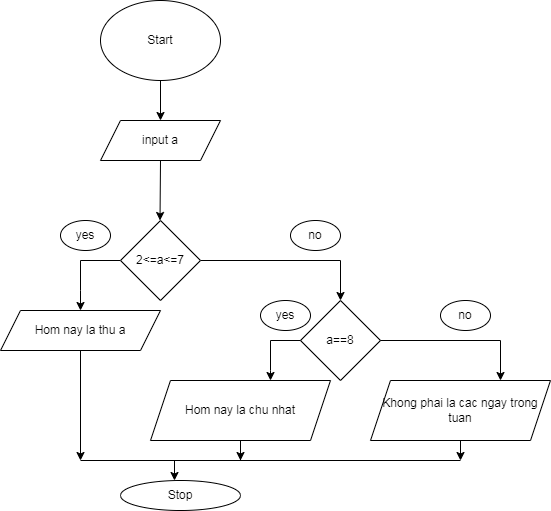

The diagram above was exported from draw.io. Its source (the exported page's mxGraphModel, read from the mxfile embedded in the PNG):
<mxGraphModel dx="1064" dy="510" grid="1" gridSize="10" guides="1" tooltips="1" connect="1" arrows="1" fold="1" page="1" pageScale="1" pageWidth="827" pageHeight="1169" math="0" shadow="0">
  <root>
    <mxCell id="0" />
    <mxCell id="1" parent="0" />
    <mxCell id="vvaep7-tLS4XhiO0VKTN-1" value="Start" style="ellipse;whiteSpace=wrap;html=1;" vertex="1" parent="1">
      <mxGeometry x="340" y="20" width="120" height="80" as="geometry" />
    </mxCell>
    <mxCell id="vvaep7-tLS4XhiO0VKTN-2" value="" style="endArrow=classic;html=1;rounded=0;exitX=0.5;exitY=1;exitDx=0;exitDy=0;startArrow=none;" edge="1" parent="1" source="vvaep7-tLS4XhiO0VKTN-14">
      <mxGeometry width="50" height="50" relative="1" as="geometry">
        <mxPoint x="390" y="290" as="sourcePoint" />
        <mxPoint x="400" y="140" as="targetPoint" />
      </mxGeometry>
    </mxCell>
    <mxCell id="vvaep7-tLS4XhiO0VKTN-3" value="" style="endArrow=classic;html=1;rounded=0;exitX=0.5;exitY=1;exitDx=0;exitDy=0;" edge="1" parent="1" source="vvaep7-tLS4XhiO0VKTN-14">
      <mxGeometry width="50" height="50" relative="1" as="geometry">
        <mxPoint x="400" y="220" as="sourcePoint" />
        <mxPoint x="399.5" y="240" as="targetPoint" />
      </mxGeometry>
    </mxCell>
    <mxCell id="vvaep7-tLS4XhiO0VKTN-4" value="" style="endArrow=classic;html=1;rounded=0;exitX=0;exitY=0.5;exitDx=0;exitDy=0;entryX=0.5;entryY=0;entryDx=0;entryDy=0;" edge="1" parent="1" source="vvaep7-tLS4XhiO0VKTN-6" target="vvaep7-tLS4XhiO0VKTN-20">
      <mxGeometry width="50" height="50" relative="1" as="geometry">
        <mxPoint x="300" y="280" as="sourcePoint" />
        <mxPoint x="300" y="320" as="targetPoint" />
        <Array as="points">
          <mxPoint x="320" y="280" />
          <mxPoint x="320" y="310" />
        </Array>
      </mxGeometry>
    </mxCell>
    <mxCell id="vvaep7-tLS4XhiO0VKTN-5" value="" style="endArrow=classic;html=1;rounded=0;exitX=1;exitY=0.5;exitDx=0;exitDy=0;" edge="1" parent="1" source="vvaep7-tLS4XhiO0VKTN-6">
      <mxGeometry width="50" height="50" relative="1" as="geometry">
        <mxPoint x="520" y="280" as="sourcePoint" />
        <mxPoint x="580" y="320" as="targetPoint" />
        <Array as="points">
          <mxPoint x="580" y="280" />
          <mxPoint x="580" y="320" />
        </Array>
      </mxGeometry>
    </mxCell>
    <mxCell id="vvaep7-tLS4XhiO0VKTN-6" value="2&amp;lt;=a&amp;lt;=7" style="rhombus;whiteSpace=wrap;html=1;" vertex="1" parent="1">
      <mxGeometry x="360" y="240" width="80" height="80" as="geometry" />
    </mxCell>
    <mxCell id="vvaep7-tLS4XhiO0VKTN-7" style="edgeStyle=orthogonalEdgeStyle;rounded=0;orthogonalLoop=1;jettySize=auto;html=1;exitX=0.5;exitY=1;exitDx=0;exitDy=0;" edge="1" parent="1" source="vvaep7-tLS4XhiO0VKTN-20">
      <mxGeometry relative="1" as="geometry">
        <mxPoint x="320" y="480" as="targetPoint" />
        <mxPoint x="300.03999999999996" y="409.01" as="sourcePoint" />
        <Array as="points">
          <mxPoint x="320" y="480" />
        </Array>
      </mxGeometry>
    </mxCell>
    <mxCell id="vvaep7-tLS4XhiO0VKTN-28" style="edgeStyle=orthogonalEdgeStyle;rounded=0;orthogonalLoop=1;jettySize=auto;html=1;" edge="1" parent="1" source="vvaep7-tLS4XhiO0VKTN-8">
      <mxGeometry relative="1" as="geometry">
        <mxPoint x="480" y="480" as="targetPoint" />
      </mxGeometry>
    </mxCell>
    <mxCell id="vvaep7-tLS4XhiO0VKTN-8" value="Hom nay la chu nhat" style="shape=parallelogram;perimeter=parallelogramPerimeter;whiteSpace=wrap;html=1;fixedSize=1;" vertex="1" parent="1">
      <mxGeometry x="390" y="400" width="180" height="60" as="geometry" />
    </mxCell>
    <mxCell id="vvaep7-tLS4XhiO0VKTN-9" value="" style="endArrow=none;html=1;rounded=0;" edge="1" parent="1">
      <mxGeometry width="50" height="50" relative="1" as="geometry">
        <mxPoint x="320" y="480" as="sourcePoint" />
        <mxPoint x="700" y="480" as="targetPoint" />
      </mxGeometry>
    </mxCell>
    <mxCell id="vvaep7-tLS4XhiO0VKTN-10" value="" style="endArrow=classic;html=1;rounded=0;exitX=0.5;exitY=1;exitDx=0;exitDy=0;" edge="1" parent="1">
      <mxGeometry width="50" height="50" relative="1" as="geometry">
        <mxPoint x="414" y="480" as="sourcePoint" />
        <mxPoint x="414" y="500" as="targetPoint" />
      </mxGeometry>
    </mxCell>
    <mxCell id="vvaep7-tLS4XhiO0VKTN-11" value="Stop" style="ellipse;whiteSpace=wrap;html=1;" vertex="1" parent="1">
      <mxGeometry x="360" y="500" width="120" height="30" as="geometry" />
    </mxCell>
    <mxCell id="vvaep7-tLS4XhiO0VKTN-12" value="yes" style="ellipse;whiteSpace=wrap;html=1;" vertex="1" parent="1">
      <mxGeometry x="300" y="240" width="50" height="30" as="geometry" />
    </mxCell>
    <mxCell id="vvaep7-tLS4XhiO0VKTN-13" value="no" style="ellipse;whiteSpace=wrap;html=1;" vertex="1" parent="1">
      <mxGeometry x="530" y="240" width="50" height="30" as="geometry" />
    </mxCell>
    <mxCell id="vvaep7-tLS4XhiO0VKTN-14" value="input a" style="shape=parallelogram;perimeter=parallelogramPerimeter;whiteSpace=wrap;html=1;fixedSize=1;" vertex="1" parent="1">
      <mxGeometry x="340" y="140" width="120" height="40" as="geometry" />
    </mxCell>
    <mxCell id="vvaep7-tLS4XhiO0VKTN-15" value="" style="endArrow=classic;html=1;rounded=0;entryX=0.5;entryY=0;entryDx=0;entryDy=0;" edge="1" parent="1" target="vvaep7-tLS4XhiO0VKTN-14">
      <mxGeometry width="50" height="50" relative="1" as="geometry">
        <mxPoint x="400" y="100" as="sourcePoint" />
        <mxPoint x="399.5" y="120" as="targetPoint" />
      </mxGeometry>
    </mxCell>
    <mxCell id="vvaep7-tLS4XhiO0VKTN-20" value="Hom nay la thu a" style="shape=parallelogram;perimeter=parallelogramPerimeter;whiteSpace=wrap;html=1;fixedSize=1;" vertex="1" parent="1">
      <mxGeometry x="240" y="330" width="160" height="40" as="geometry" />
    </mxCell>
    <mxCell id="vvaep7-tLS4XhiO0VKTN-29" style="edgeStyle=orthogonalEdgeStyle;rounded=0;orthogonalLoop=1;jettySize=auto;html=1;exitX=0.5;exitY=1;exitDx=0;exitDy=0;" edge="1" parent="1" source="vvaep7-tLS4XhiO0VKTN-23">
      <mxGeometry relative="1" as="geometry">
        <mxPoint x="700" y="480" as="targetPoint" />
      </mxGeometry>
    </mxCell>
    <mxCell id="vvaep7-tLS4XhiO0VKTN-23" value="Khong phai la cac ngay trong tuan" style="shape=parallelogram;perimeter=parallelogramPerimeter;whiteSpace=wrap;html=1;fixedSize=1;" vertex="1" parent="1">
      <mxGeometry x="610" y="400" width="180" height="60" as="geometry" />
    </mxCell>
    <mxCell id="vvaep7-tLS4XhiO0VKTN-25" value="a==8" style="rhombus;whiteSpace=wrap;html=1;" vertex="1" parent="1">
      <mxGeometry x="540" y="320" width="80" height="80" as="geometry" />
    </mxCell>
    <mxCell id="vvaep7-tLS4XhiO0VKTN-26" value="" style="endArrow=classic;html=1;rounded=0;" edge="1" parent="1">
      <mxGeometry width="50" height="50" relative="1" as="geometry">
        <mxPoint x="540" y="360" as="sourcePoint" />
        <mxPoint x="510" y="400" as="targetPoint" />
        <Array as="points">
          <mxPoint x="510" y="360" />
          <mxPoint x="510" y="390" />
        </Array>
      </mxGeometry>
    </mxCell>
    <mxCell id="vvaep7-tLS4XhiO0VKTN-27" value="" style="endArrow=classic;html=1;rounded=0;" edge="1" parent="1">
      <mxGeometry width="50" height="50" relative="1" as="geometry">
        <mxPoint x="620" y="360" as="sourcePoint" />
        <mxPoint x="740" y="400" as="targetPoint" />
        <Array as="points">
          <mxPoint x="740" y="360" />
          <mxPoint x="740" y="400" />
        </Array>
      </mxGeometry>
    </mxCell>
    <mxCell id="vvaep7-tLS4XhiO0VKTN-30" value="yes" style="ellipse;whiteSpace=wrap;html=1;" vertex="1" parent="1">
      <mxGeometry x="500" y="320" width="50" height="30" as="geometry" />
    </mxCell>
    <mxCell id="vvaep7-tLS4XhiO0VKTN-31" value="no" style="ellipse;whiteSpace=wrap;html=1;" vertex="1" parent="1">
      <mxGeometry x="680" y="320" width="50" height="30" as="geometry" />
    </mxCell>
  </root>
</mxGraphModel>